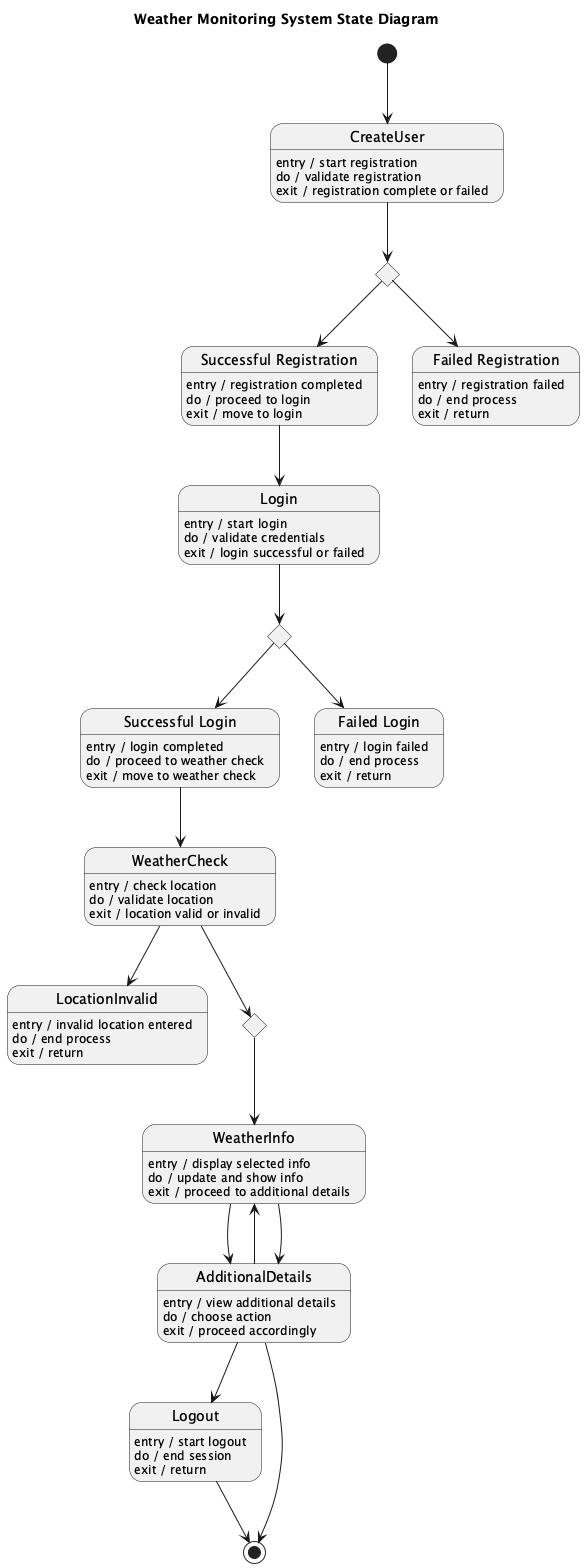

The diagram above was rendered by PlantUML. Its source (embedded in the PNG):
@startuml
title Weather Monitoring System State Diagram

[*] --> CreateUser

state CreateUser
CreateUser : entry / start registration
CreateUser : do / validate registration
CreateUser : exit / registration complete or failed

state CreateUserDecision <<choice>>
CreateUser --> CreateUserDecision

state "Successful Registration" as SuccessReg
SuccessReg : entry / registration completed
SuccessReg : do / proceed to login
SuccessReg : exit / move to login

state "Failed Registration" as FailReg
FailReg : entry / registration failed
FailReg : do / end process
FailReg : exit / return

CreateUserDecision --> SuccessReg
CreateUserDecision --> FailReg

state Login
Login : entry / start login
Login : do / validate credentials
Login : exit / login successful or failed

state LoginDecision <<choice>>
SuccessReg --> Login
Login --> LoginDecision

state "Successful Login" as SuccessLogin
SuccessLogin : entry / login completed
SuccessLogin : do / proceed to weather check
SuccessLogin : exit / move to weather check

state "Failed Login" as FailLogin
FailLogin : entry / login failed
FailLogin : do / end process
FailLogin : exit / return

LoginDecision --> SuccessLogin
LoginDecision --> FailLogin

state WeatherCheck
WeatherCheck : entry / check location
WeatherCheck : do / validate location
WeatherCheck : exit / location valid or invalid

state LocationInvalid
LocationInvalid : entry / invalid location entered
LocationInvalid : do / end process
LocationInvalid : exit / return

WeatherCheck --> LocationInvalid

state WeatherSelection <<choice>>
WeatherCheck --> WeatherSelection

state WeatherInfo
WeatherInfo : entry / display selected info
WeatherInfo : do / update and show info
WeatherInfo : exit / proceed to additional details

state AdditionalDetails
AdditionalDetails : entry / view additional details
AdditionalDetails : do / choose action
AdditionalDetails : exit / proceed accordingly

state Logout
Logout : entry / start logout
Logout : do / end session
Logout : exit / return

WeatherSelection --> WeatherInfo
WeatherInfo --> AdditionalDetails

AdditionalDetails --> WeatherInfo
AdditionalDetails --> Logout

Logout --> [*]

SuccessLogin --> WeatherCheck
WeatherInfo --> AdditionalDetails
AdditionalDetails --> [*]

@enduml